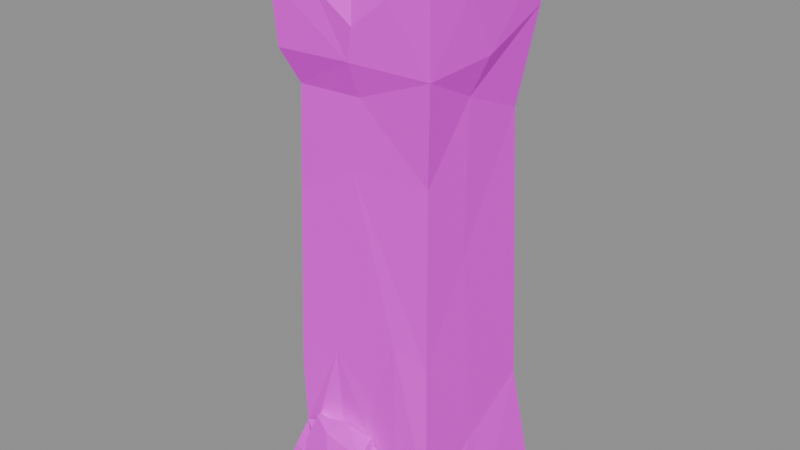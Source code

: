 # Source: wall.castle.end_ruined.blend  (saved by Blender 5.2.45; exported with 4.5.12 LTS)
import bpy
from mathutils import Matrix  # noqa: F401  (used for matrix-valued properties, if any)

bpy.ops.wm.read_factory_settings(use_empty=True)
scene = bpy.context.scene
scene.name = 'Scene'

# ---- images (referenced by path relative to the original .blend; pixels are not part of the script)
import os
ASSET_DIR = os.environ.get("B2B_ASSET_DIR", "")  # directory of the original .blend (textures are referenced by path, not embedded)
HERE = os.path.dirname(os.path.abspath(__file__))  # packed textures are extracted next to this script under _unpacked/

def load_image(name, relpath, width, height, colorspace="sRGB"):
    """Load a texture the original file referenced (path relative to the .blend, or extracted next to this script)."""
    p = next((c for c in (os.path.join(HERE, relpath), os.path.join(ASSET_DIR, relpath)) if relpath and os.path.exists(c)), "")
    if p:
        img = bpy.data.images.load(p, check_existing=True)
        img.name = name
    else:  # same state as the original file: an image datablock whose file is absent (Cycles renders it pink)
        img = bpy.data.images.new(name, width, height)
        img.source = "FILE"
        img.filepath = "//" + (relpath or name)
    img.colorspace_settings.name = colorspace
    return img
img_palette_png = load_image('palette.png', 'palette.png', 1024, 1024, 'sRGB')

# ---- materials (node trees are filled in below, after node groups)
mat_palette = bpy.data.materials.new('palette')

# ---- material node trees
mat_palette.use_nodes = True; mat_palette.node_tree.nodes.clear()
_N = mat_palette.node_tree.nodes; _L = mat_palette.node_tree.links
n0 = _N.new('ShaderNodeBsdfPrincipled'); n0.name = 'Principled BSDF'; n0.location = (-200, 100)
n0.inputs[2].default_value = 0.9
n0.inputs[10].default_value = 0.005
n1 = _N.new('ShaderNodeOutputMaterial'); n1.name = 'Material Output'; n1.location = (200, 100)
n2 = _N.new('ShaderNodeTexImage'); n2.name = 'Image Texture'; n2.location = (0, 0)
n2.image = img_palette_png
n2.interpolation = 'Closest'
_L.new(n0.outputs[0], n1.inputs[0])
_L.new(n2.outputs[0], n0.inputs[0])
n1.is_active_output = True

# ---- meshes
me_end_ruined = bpy.data.meshes.new('end_ruined')
me_end_ruined.from_pydata([(-0.2985, -0.2301, 7.272e-05), (-0.2945, 0.02811, 0.004958), (-0.2273, -0.2285, 3.576e-06), (-0.2537, -0.215, 0.1107), (-0.2582, -0.08324, 0.2306), (0.06472, 0.1403, 6.08e-06), (-0.2639, 0.1474, 0.1581), (-0.3, 0.2992, 0.000409), (-0.2693, 0.2722, 0.1385), (-0.04359, 0.2667, 0.1599), (-0.2712, -0.06207, 1.445), (-0.2682, -0.07705, 1.615), (-0.2753, -0.14, 1.774), (-0.2644, -0.06765, 1.721), (-0.1827, -0.1082, 1.728), (-0.2712, 0.04274, 1.602), (-0.201, 0.02143, 1.645), (-0.2533, 0.1373, 1.393), (-0.2793, 0.1177, 1.669), (-0.2486, 0.1079, 1.741), (-0.2785, 0.1801, 1.785), (-0.2827, 0.2666, 1.791), (-0.1851, 0.1851, 1.779), (-0.2456, 0.2403, 1.3), (-0.2011, 0.2673, 1.519), (-0.2077, 0.2691, 1.797), (0.02072, 0.3, 0.002392), (-0.2273, -0.1847, 0.1998), (-0.006569, -0.2033, 1.446), (-0.264, -0.1966, 1.432), (-0.2732, -0.2069, 1.627), (-0.1211, -0.2037, 1.629), (-0.2347, -0.2039, 1.768), (-0.1981, 0.1183, 1.633), (-0.2408, -0.18, 0.4166), (-0.1003, -0.1771, 0.5047), (-0.2394, 0.05814, 0.6673), (-0.2314, -0.1642, 0.9976), (-0.1837, 0.118, 1.754), (-0.2395, 0.2386, 0.6595), (-0.0383, 0.2351, 0.8535), (-0.03581, -0.1618, 1.121), (-0.001259, -0.1661, 1.341), (-0.2307, -0.1495, 1.324), (-0.008137, 0.2354, 1.345), (-0.09938, 0.2523, 1.659), (-0.1501, -0.2194, 0.002171), (-0.1806, -0.0677, 1.636), (-0.1704, -0.174, 0.2166), (-0.1612, -0.1925, 0.262), (-0.1761, -0.1188, 1.561), (-0.07893, -0.1199, 1.619), (-0.1149, -0.01635, 1.56), (-0.1199, -0.132, 1.727), (-0.1773, 0.01752, 1.582), (0.06252, 0.02909, 1.559), (-0.1773, 0.1761, 1.616), (-0.03193, 0.1878, 1.64), (-0.1511, -0.2989, 0.02562), (-0.04728, -0.3, 2.885e-05), (-0.1594, -0.2658, 0.1962), (-0.1656, -0.2293, 0.05938), (-0.1673, -0.2144, 0.1672), (-0.1377, -0.2341, 0.2897), (-0.1648, -0.1877, 0.1036), (-0.117, -0.2079, 0.1316), (-0.04016, -0.1807, 0.1009), (-0.1284, -0.1972, 1.74), (-0.07904, -0.1759, 0.2355), (-0.1027, 0.1845, 1.741), (-0.03912, -0.2951, 0.1299), (-0.07129, -0.2631, 0.2684), (-0.06633, -0.2282, 4.822e-05), (-0.04027, -0.2189, 0.132), (-0.01085, -0.1781, 1.624), (-0.09506, 0.2474, 1.769), (0.008797, 0.257, 1.63), (-0.009367, -0.1976, 0.0001495), (0.04101, -0.1686, 0.2078), (-0.01996, -0.2218, 0.3056), (0.01726, -0.2123, 1.546), (0.07565, -0.117, 1.558), (0.05931, -0.2563, 0.2323), (0.1229, -0.1758, 0.6194), (0.09178, 0.2714, 1.489), (0.04388, -0.2254, 0.001111), (0.03858, -0.1832, 0.2558), (0.04771, -0.2028, 0.1567), (0.04486, -0.1988, 0.04241), (0.03905, -0.1783, 0.3925), (0.08935, -0.1611, 1.648), (0.1106, -0.1168, 1.65), (0.05033, -0.2979, 0.02167), (0.132, -0.2079, 1.639), (0.0905, 0.1874, 1.641), (0.1734, -0.2208, 0.0294), (0.1486, -0.1963, 0.1867), (0.06794, 0.2379, 1.679), (0.06957, 0.2059, 1.768), (0.1402, 0.1968, 1.772), (0.07161, 0.2733, 1.748), (0.1725, 0.2749, 1.667), (0.2308, -0.07843, 0.0), (0.1688, 0.2687, 1.791), (0.1338, -0.2072, 1.757), (0.108, -0.1386, 1.747), (0.1775, -0.1016, 1.768), (0.2396, -0.1711, 0.5823), (0.174, -0.1154, 1.603), (0.1747, -0.06533, 1.639), (0.1729, 0.06283, 1.569), (0.1991, -0.04133, 1.74), (0.1866, 0.07636, 1.638), (0.2236, -0.03537, 1.642), (0.2244, 0.1049, 1.644), (0.1828, 0.123, 1.775), (0.2461, 0.1802, 1.792), (0.1708, 0.1894, 1.612), (0.2976, 0.0588, 0.001066), (0.2275, -0.1602, 1.137), (0.2247, 0.2321, 1.252), (0.2528, 0.2573, 0.3655), (0.2579, 0.03456, 0.2519), (0.2543, -0.189, 1.445), (0.2346, -0.003864, 0.8826), (0.231, 0.00882, 1.349), (0.27, -0.05062, 1.653), (0.264, 0.2715, 1.545), (0.2597, -0.205, 1.795), (0.2685, -0.2009, 0.1443), (0.2684, 0.04217, 1.461), (0.2723, -0.08771, 1.784), (0.2723, 0.1063, 1.625), (0.2706, 0.195, 1.62), (0.2724, 0.1046, 1.741), (0.2696, 0.2761, 1.8), (0.3, -0.2254, 2.104e-05), (0.2995, 0.2974, 0.0004605)], [], [(0, 3, 4), (0, 2, 3), (0, 1, 2), (0, 4, 1), (1, 5, 2), (1, 7, 5), (1, 6, 7), (6, 8, 7), (5, 7, 26), (7, 8, 9), (7, 9, 26), (11, 12, 13), (12, 14, 13), (11, 16, 15), (15, 10, 11), (10, 15, 18), (1, 4, 6), (18, 19, 20), (10, 18, 17), (18, 20, 21), (17, 18, 23), (18, 21, 23), (23, 21, 24), (21, 25, 24), (20, 25, 21), (20, 22, 25), (29, 30, 11), (29, 28, 30), (30, 28, 31), (29, 11, 10), (30, 31, 32), (30, 32, 12), (30, 12, 11), (12, 32, 14), (15, 33, 18), (18, 33, 19), (15, 16, 33), (19, 22, 20), (3, 27, 4), (27, 34, 4), (34, 35, 37), (37, 36, 34), (4, 34, 36), (6, 4, 36), (19, 38, 22), (6, 36, 8), (8, 36, 39), (8, 39, 9), (39, 40, 9), (34, 27, 35), (37, 35, 41), (37, 41, 42), (36, 37, 43), (37, 42, 43), (29, 10, 43), (43, 28, 29), (28, 43, 42), (36, 43, 17), (43, 10, 17), (36, 23, 39), (39, 23, 40), (23, 44, 40), (36, 17, 23), (44, 23, 24), (24, 25, 45), (2, 5, 46), (11, 13, 47), (27, 49, 35), (50, 14, 51), (51, 52, 50), (50, 47, 14), (14, 53, 51), (50, 54, 47), (50, 52, 54), (47, 13, 14), (11, 47, 16), (47, 54, 16), (54, 52, 55), (54, 33, 16), (54, 56, 33), (54, 55, 56), (33, 38, 19), (55, 57, 56), (33, 56, 38), (56, 22, 38), (56, 57, 22), (61, 58, 62), (58, 60, 62), (59, 58, 46), (58, 61, 46), (2, 46, 3), (3, 46, 61), (46, 61, 64), (62, 60, 49), (60, 63, 49), (61, 65, 62), (64, 66, 46), (3, 61, 27), (27, 61, 62), (61, 62, 64), (62, 49, 48), (27, 48, 49), (48, 49, 68), (64, 62, 48), (27, 62, 48), (62, 65, 48), (65, 68, 48), (64, 48, 66), (66, 48, 68), (22, 57, 69), (58, 70, 60), (60, 71, 63), (61, 46, 65), (58, 59, 70), (60, 70, 71), (59, 46, 72), (72, 65, 46), (31, 67, 32), (31, 53, 67), (67, 14, 32), (72, 73, 65), (14, 67, 53), (31, 74, 51), (31, 51, 53), (72, 77, 46), (46, 66, 77), (46, 5, 77), (65, 73, 68), (63, 68, 49), (49, 68, 35), (69, 57, 45), (45, 75, 69), (69, 75, 22), (57, 76, 45), (45, 25, 75), (22, 75, 25), (63, 71, 79), (63, 79, 68), (68, 78, 66), (51, 81, 52), (28, 80, 31), (81, 55, 52), (24, 45, 84), (45, 76, 84), (31, 80, 74), (72, 85, 77), (79, 82, 86), (79, 86, 68), (73, 78, 68), (83, 41, 35), (59, 72, 85), (44, 24, 84), (73, 72, 85), (73, 85, 87), (77, 88, 85), (66, 88, 77), (73, 87, 78), (68, 86, 78), (78, 86, 89), (68, 86, 35), (35, 86, 89), (51, 74, 91), (59, 92, 70), (92, 82, 70), (71, 70, 82), (85, 88, 87), (89, 86, 83), (89, 83, 35), (51, 91, 81), (59, 85, 92), (79, 71, 82), (82, 92, 87), (87, 85, 95), (85, 87, 92), (87, 95, 96), (80, 28, 93), (85, 77, 5), (87, 96, 78), (87, 78, 86), (86, 96, 83), (87, 86, 82), (96, 86, 78), (88, 78, 87), (66, 78, 88), (57, 94, 76), (94, 97, 76), (94, 98, 97), (98, 94, 99), (97, 100, 76), (76, 100, 84), (100, 101, 84), (97, 98, 100), (80, 93, 74), (102, 85, 5), (98, 99, 103), (98, 103, 100), (95, 85, 102), (93, 104, 105), (74, 93, 90), (105, 104, 106), (90, 93, 105), (101, 100, 103), (90, 105, 91), (90, 91, 74), (83, 107, 41), (81, 110, 55), (81, 108, 110), (108, 109, 110), (81, 91, 108), (105, 106, 91), (109, 108, 106), (91, 106, 108), (109, 106, 111), (112, 114, 115), (115, 116, 99), (110, 117, 55), (55, 117, 57), (57, 117, 94), (110, 112, 117), (94, 117, 99), (112, 115, 99), (112, 99, 117), (109, 111, 113), (110, 109, 112), (109, 113, 112), (102, 5, 118), (41, 119, 42), (42, 119, 123), (119, 125, 123), (119, 124, 125), (113, 126, 112), (40, 120, 121), (40, 44, 120), (124, 120, 125), (44, 84, 120), (84, 127, 120), (99, 116, 103), (93, 128, 104), (128, 106, 104), (41, 107, 119), (107, 124, 119), (123, 125, 130), (124, 121, 120), (125, 120, 127), (122, 121, 124), (96, 129, 83), (83, 129, 107), (129, 122, 107), (107, 122, 124), (42, 123, 28), (9, 40, 121), (95, 129, 96), (28, 123, 93), (123, 130, 126), (93, 123, 128), (123, 126, 128), (106, 128, 131), (126, 131, 128), (113, 111, 126), (126, 111, 131), (106, 131, 111), (126, 133, 132), (112, 132, 114), (112, 126, 132), (114, 134, 115), (114, 132, 134), (134, 132, 133), (115, 134, 116), (133, 116, 134), (130, 133, 126), (125, 127, 130), (130, 127, 133), (101, 127, 84), (101, 135, 127), (101, 103, 135), (116, 135, 103), (133, 135, 116), (127, 135, 133), (95, 102, 136), (95, 136, 129), (129, 136, 122), (136, 102, 118), (136, 118, 122), (5, 26, 137), (5, 137, 118), (118, 121, 122), (118, 137, 121), (26, 9, 137), (137, 9, 121)])
_uv = me_end_ruined.uv_layers.new(name='UVMap')
_uv.uv.foreach_set('vector', [0.6875, 0.8333, 0.6875, 0.8333, 0.6875, 0.8333, 0.6875, 0.8333, 0.6875, 0.8333, 0.6875, 0.8333, 0.6875, 0.8333, 0.6875, 0.8333, 0.6875, 0.8333, 0.6875, 0.8333, 0.6875, 0.8333, 0.6875, 0.8333, 0.6875, 0.8333, 0.6875, 0.8333, 0.6875, 0.8333, 0.4375, 0.8333, 0.4375, 0.8333, 0.4375, 0.8333, 0.4375, 0.8333, 0.4375, 0.8333, 0.4375, 0.8333, 0.4375, 0.8333, 0.4375, 0.8333, 0.4375, 0.8333, 0.4375, 0.8333, 0.4375, 0.8333, 0.4375, 0.8333, 0.4375, 0.8333, 0.4375, 0.8333, 0.4375, 0.8333, 0.4375, 0.8333, 0.4375, 0.8333, 0.4375, 0.8333, 0.3125, 0.8333, 0.3125, 0.8333, 0.3125, 0.8333, 0.1875, 0.8333, 0.1875, 0.8333, 0.1875, 0.8333, 0.1875, 0.8333, 0.1875, 0.8333, 0.1875, 0.8333, 0.6875, 0.8333, 0.6875, 0.8333, 0.6875, 0.8333, 0.6875, 0.8333, 0.6875, 0.8333, 0.6875, 0.8333, 0.4375, 0.8333, 0.4375, 0.8333, 0.4375, 0.8333, 0.6875, 0.8333, 0.6875, 0.8333, 0.6875, 0.8333, 0.6875, 0.8333, 0.6875, 0.8333, 0.6875, 0.8333, 0.6875, 0.8333, 0.6875, 0.8333, 0.6875, 0.8333, 0.6875, 0.8333, 0.6875, 0.8333, 0.6875, 0.8333, 0.6875, 0.8333, 0.6875, 0.8333, 0.6875, 0.8333, 0.6875, 0.8333, 0.6875, 0.8333, 0.6875, 0.8333, 0.6875, 0.8333, 0.6875, 0.8333, 0.6875, 0.8333, 0.1875, 0.8333, 0.1875, 0.8333, 0.1875, 0.8333, 0.1875, 0.8333, 0.1875, 0.8333, 0.1875, 0.8333, 0.6875, 0.8333, 0.6875, 0.8333, 0.6875, 0.8333, 0.6875, 0.8333, 0.6875, 0.8333, 0.6875, 0.8333, 0.6875, 0.8333, 0.6875, 0.8333, 0.6875, 0.8333, 0.6875, 0.8333, 0.6875, 0.8333, 0.6875, 0.8333, 0.3125, 0.8333, 0.3125, 0.8333, 0.3125, 0.8333, 0.3125, 0.8333, 0.3125, 0.8333, 0.3125, 0.8333, 0.3125, 0.8333, 0.3125, 0.8333, 0.3125, 0.8333, 0.1875, 0.8333, 0.1875, 0.8333, 0.1875, 0.8333, 0.6875, 0.8333, 0.6875, 0.8333, 0.6875, 0.8333, 0.6875, 0.8333, 0.6875, 0.8333, 0.6875, 0.8333, 0.1875, 0.8333, 0.1875, 0.8333, 0.1875, 0.8333, 0.1875, 0.8333, 0.1875, 0.8333, 0.1875, 0.8333, 0.6875, 0.8333, 0.6875, 0.8333, 0.6875, 0.8333, 0.6875, 0.8333, 0.6875, 0.8333, 0.6875, 0.8333, 0.6875, 0.8333, 0.6875, 0.8333, 0.6875, 0.8333, 0.6875, 0.8333, 0.6875, 0.8333, 0.6875, 0.8333, 0.6875, 0.8333, 0.6875, 0.8333, 0.6875, 0.8333, 0.4375, 0.8333, 0.4375, 0.8333, 0.4375, 0.8333, 0.1875, 0.8333, 0.1875, 0.8333, 0.1875, 0.8333, 0.4375, 0.8333, 0.4375, 0.8333, 0.4375, 0.8333, 0.5625, 0.8333, 0.5625, 0.8333, 0.5625, 0.8333, 0.4375, 0.8333, 0.4375, 0.8333, 0.4375, 0.8333, 0.5625, 0.8333, 0.5625, 0.8333, 0.5625, 0.8333, 0.6875, 0.8333, 0.6875, 0.8333, 0.6875, 0.8333, 0.3125, 0.8333, 0.3125, 0.8333, 0.3125, 0.8333, 0.3125, 0.8333, 0.3125, 0.8333, 0.3125, 0.8333, 0.3125, 0.8333, 0.3125, 0.8333, 0.3125, 0.8333, 0.6875, 0.8333, 0.6875, 0.8333, 0.6875, 0.8333, 0.6875, 0.8333, 0.6875, 0.8333, 0.6875, 0.8333, 0.6875, 0.8333, 0.6875, 0.8333, 0.6875, 0.8333, 0.6875, 0.8333, 0.6875, 0.8333, 0.6875, 0.8333, 0.6875, 0.8333, 0.6875, 0.8333, 0.6875, 0.8333, 0.6875, 0.8333, 0.6875, 0.8333, 0.6875, 0.8333, 0.6875, 0.8333, 0.6875, 0.8333, 0.6875, 0.8333, 0.6875, 0.8333, 0.6875, 0.8333, 0.6875, 0.8333, 0.6875, 0.8333, 0.6875, 0.8333, 0.6875, 0.8333, 0.6875, 0.8333, 0.6875, 0.8333, 0.6875, 0.8333, 0.6875, 0.8333, 0.6875, 0.8333, 0.6875, 0.8333, 0.6875, 0.8333, 0.6875, 0.8333, 0.6875, 0.8333, 0.6875, 0.8333, 0.6875, 0.8333, 0.6875, 0.8333, 0.3125, 0.8333, 0.3125, 0.8333, 0.3125, 0.8333, 0.6875, 0.8333, 0.6875, 0.8333, 0.6875, 0.8333, 0.3125, 0.8333, 0.3125, 0.8333, 0.3125, 0.8333, 0.1875, 0.8333, 0.1875, 0.8333, 0.1875, 0.8333, 0.3125, 0.8333, 0.3125, 0.8333, 0.3125, 0.8333, 0.3125, 0.8333, 0.3125, 0.8333, 0.3125, 0.8333, 0.6875, 0.8333, 0.6875, 0.8333, 0.6875, 0.8333, 0.1875, 0.8333, 0.1875, 0.8333, 0.1875, 0.8333, 0.3125, 0.8333, 0.3125, 0.8333, 0.3125, 0.8333, 0.1875, 0.8333, 0.1875, 0.8333, 0.1875, 0.8333, 0.3125, 0.8333, 0.3125, 0.8333, 0.3125, 0.8333, 0.3125, 0.8333, 0.3125, 0.8333, 0.3125, 0.8333, 0.6875, 0.8333, 0.6875, 0.8333, 0.6875, 0.8333, 0.6875, 0.8333, 0.6875, 0.8333, 0.6875, 0.8333, 0.3125, 0.8333, 0.3125, 0.8333, 0.3125, 0.8333, 0.6875, 0.8333, 0.6875, 0.8333, 0.6875, 0.8333, 0.1875, 0.8333, 0.1875, 0.8333, 0.1875, 0.8333, 0.6875, 0.8333, 0.6875, 0.8333, 0.6875, 0.8333, 0.6875, 0.8333, 0.6875, 0.8333, 0.6875, 0.8333, 0.6875, 0.8333, 0.6875, 0.8333, 0.6875, 0.8333, 0.6875, 0.8333, 0.6875, 0.8333, 0.6875, 0.8333, 0.6875, 0.8333, 0.6875, 0.8333, 0.6875, 0.8333, 0.6875, 0.8333, 0.6875, 0.8333, 0.6875, 0.8333, 0.6875, 0.8333, 0.6875, 0.8333, 0.6875, 0.8333, 0.6875, 0.8333, 0.6875, 0.8333, 0.6875, 0.8333, 0.6875, 0.8333, 0.6875, 0.8333, 0.6875, 0.8333, 0.6875, 0.8333, 0.6875, 0.8333, 0.6875, 0.8333, 0.6875, 0.8333, 0.6875, 0.8333, 0.6875, 0.8333, 0.6875, 0.8333, 0.6875, 0.8333, 0.6875, 0.8333, 0.6875, 0.8333, 0.6875, 0.8333, 0.6875, 0.8333, 0.6875, 0.8333, 0.6875, 0.8333, 0.6875, 0.8333, 0.6875, 0.8333, 0.6875, 0.8333, 0.6875, 0.8333, 0.6875, 0.8333, 0.6875, 0.8333, 0.6875, 0.8333, 0.6875, 0.8333, 0.6875, 0.8333, 0.6875, 0.8333, 0.6875, 0.8333, 0.6875, 0.8333, 0.6875, 0.8333, 0.6875, 0.8333, 0.6875, 0.8333, 0.6875, 0.8333, 0.6875, 0.8333, 0.6875, 0.8333, 0.6875, 0.8333, 0.6875, 0.8333, 0.6875, 0.8333, 0.6875, 0.8333, 0.6875, 0.8333, 0.6875, 0.8333, 0.6875, 0.8333, 0.6875, 0.8333, 0.6875, 0.8333, 0.6875, 0.8333, 0.6875, 0.8333, 0.6875, 0.8333, 0.6875, 0.8333, 0.6875, 0.8333, 0.6875, 0.8333, 0.6875, 0.8333, 0.6875, 0.8333, 0.6875, 0.8333, 0.6875, 0.8333, 0.6875, 0.8333, 0.6875, 0.8333, 0.6875, 0.8333, 0.6875, 0.8333, 0.6875, 0.8333, 0.6875, 0.8333, 0.6875, 0.8333, 0.6875, 0.8333, 0.6875, 0.8333, 0.6875, 0.8333, 0.6875, 0.8333, 0.6875, 0.8333, 0.6875, 0.8333, 0.6875, 0.8333, 0.6875, 0.8333, 0.6875, 0.8333, 0.6875, 0.8333, 0.6875, 0.8333, 0.6875, 0.8333, 0.6875, 0.8333, 0.6875, 0.8333, 0.6875, 0.8333, 0.6875, 0.8333, 0.6875, 0.8333, 0.3125, 0.8333, 0.3125, 0.8333, 0.3125, 0.8333, 0.3125, 0.8333, 0.3125, 0.8333, 0.3125, 0.8333, 0.1875, 0.8333, 0.1875, 0.8333, 0.1875, 0.8333, 0.6875, 0.8333, 0.6875, 0.8333, 0.6875, 0.8333, 0.1875, 0.8333, 0.1875, 0.8333, 0.1875, 0.8333, 0.1875, 0.8333, 0.1875, 0.8333, 0.1875, 0.8333, 0.3125, 0.8333, 0.3125, 0.8333, 0.3125, 0.8333, 0.6875, 0.8333, 0.6875, 0.8333, 0.6875, 0.8333, 0.6875, 0.8333, 0.6875, 0.8333, 0.6875, 0.8333, 0.6875, 0.8333, 0.6875, 0.8333, 0.6875, 0.8333, 0.6875, 0.8333, 0.6875, 0.8333, 0.6875, 0.8333, 0.6875, 0.8333, 0.6875, 0.8333, 0.6875, 0.8333, 0.6875, 0.8333, 0.6875, 0.8333, 0.6875, 0.8333, 0.6875, 0.8333, 0.6875, 0.8333, 0.6875, 0.8333, 0.6875, 0.8333, 0.6875, 0.8333, 0.6875, 0.8333, 0.1875, 0.8333, 0.1875, 0.8333, 0.1875, 0.8333, 0.1875, 0.8333, 0.1875, 0.8333, 0.1875, 0.8333, 0.6875, 0.8333, 0.6875, 0.8333, 0.6875, 0.8333, 0.1875, 0.8333, 0.1875, 0.8333, 0.1875, 0.8333, 0.6875, 0.8333, 0.6875, 0.8333, 0.6875, 0.8333, 0.6875, 0.8333, 0.6875, 0.8333, 0.6875, 0.8333, 0.6875, 0.8333, 0.6875, 0.8333, 0.6875, 0.8333, 0.6875, 0.8333, 0.6875, 0.8333, 0.6875, 0.8333, 0.6875, 0.8333, 0.6875, 0.8333, 0.6875, 0.8333, 0.3125, 0.8333, 0.3125, 0.8333, 0.3125, 0.8333, 0.6875, 0.8333, 0.6875, 0.8333, 0.6875, 0.8333, 0.4375, 0.8333, 0.4375, 0.8333, 0.4375, 0.8333, 0.6875, 0.8333, 0.6875, 0.8333, 0.6875, 0.8333, 0.6875, 0.8333, 0.6875, 0.8333, 0.6875, 0.8333, 0.5625, 0.8333, 0.5625, 0.8333, 0.5625, 0.8333, 0.6875, 0.8333, 0.6875, 0.8333, 0.6875, 0.8333, 0.6875, 0.8333, 0.6875, 0.8333, 0.6875, 0.8333, 0.6875, 0.8333, 0.6875, 0.8333, 0.6875, 0.8333, 0.6875, 0.8333, 0.6875, 0.8333, 0.6875, 0.8333, 0.6875, 0.8333, 0.6875, 0.8333, 0.6875, 0.8333, 0.6875, 0.8333, 0.6875, 0.8333, 0.6875, 0.8333, 0.5625, 0.8333, 0.5625, 0.8333, 0.5625, 0.8333, 0.5625, 0.8333, 0.5625, 0.8333, 0.5625, 0.8333, 0.6875, 0.8333, 0.6875, 0.8333, 0.6875, 0.8333, 0.5625, 0.8333, 0.5625, 0.8333, 0.5625, 0.8333, 0.5625, 0.8333, 0.5625, 0.8333, 0.5625, 0.8333, 0.5625, 0.8333, 0.5625, 0.8333, 0.5625, 0.8333, 0.6875, 0.8333, 0.6875, 0.8333, 0.6875, 0.8333, 0.6875, 0.8333, 0.6875, 0.8333, 0.6875, 0.8333, 0.1875, 0.8333, 0.1875, 0.8333, 0.1875, 0.8333, 0.6875, 0.8333, 0.6875, 0.8333, 0.6875, 0.8333, 0.5625, 0.8333, 0.5625, 0.8333, 0.5625, 0.8333, 0.6875, 0.8333, 0.6875, 0.8333, 0.6875, 0.8333, 0.5625, 0.8333, 0.5625, 0.8333, 0.5625, 0.8333, 0.6875, 0.8333, 0.6875, 0.8333, 0.6875, 0.8333, 0.6875, 0.8333, 0.6875, 0.8333, 0.6875, 0.8333, 0.6875, 0.8333, 0.6875, 0.8333, 0.6875, 0.8333, 0.5625, 0.8333, 0.5625, 0.8333, 0.5625, 0.8333, 0.6875, 0.8333, 0.6875, 0.8333, 0.6875, 0.8333, 0.5625, 0.8333, 0.5625, 0.8333, 0.5625, 0.8333, 0.5625, 0.8333, 0.5625, 0.8333, 0.5625, 0.8333, 0.5625, 0.8333, 0.5625, 0.8333, 0.5625, 0.8333, 0.5625, 0.8333, 0.5625, 0.8333, 0.5625, 0.8333, 0.4375, 0.8333, 0.4375, 0.8333, 0.4375, 0.8333, 0.5625, 0.8333, 0.5625, 0.8333, 0.5625, 0.8333, 0.5625, 0.8333, 0.5625, 0.8333, 0.5625, 0.8333, 0.5625, 0.8333, 0.5625, 0.8333, 0.5625, 0.8333, 0.5625, 0.8333, 0.5625, 0.8333, 0.5625, 0.8333, 0.5625, 0.8333, 0.5625, 0.8333, 0.5625, 0.8333, 0.5625, 0.8333, 0.5625, 0.8333, 0.5625, 0.8333, 0.5625, 0.8333, 0.5625, 0.8333, 0.5625, 0.8333, 0.5625, 0.8333, 0.5625, 0.8333, 0.5625, 0.8333, 0.3125, 0.8333, 0.3125, 0.8333, 0.3125, 0.8333, 0.6875, 0.8333, 0.6875, 0.8333, 0.6875, 0.8333, 0.6875, 0.8333, 0.6875, 0.8333, 0.6875, 0.8333, 0.6875, 0.8333, 0.6875, 0.8333, 0.6875, 0.8333, 0.6875, 0.8333, 0.6875, 0.8333, 0.6875, 0.8333, 0.6875, 0.8333, 0.6875, 0.8333, 0.6875, 0.8333, 0.6875, 0.8333, 0.6875, 0.8333, 0.6875, 0.8333, 0.6875, 0.8333, 0.6875, 0.8333, 0.6875, 0.8333, 0.6875, 0.8333, 0.6875, 0.8333, 0.6875, 0.8333, 0.5625, 0.8333, 0.5625, 0.8333, 0.5625, 0.8333, 0.3125, 0.8333, 0.3125, 0.8333, 0.3125, 0.8333, 0.3125, 0.8333, 0.3125, 0.8333, 0.3125, 0.8333, 0.5625, 0.8333, 0.5625, 0.8333, 0.5625, 0.8333, 0.6875, 0.8333, 0.6875, 0.8333, 0.6875, 0.8333, 0.1875, 0.8333, 0.1875, 0.8333, 0.1875, 0.8333, 0.1875, 0.8333, 0.1875, 0.8333, 0.1875, 0.8333, 0.6875, 0.8333, 0.6875, 0.8333, 0.6875, 0.8333, 0.6875, 0.8333, 0.6875, 0.8333, 0.6875, 0.8333, 0.6875, 0.8333, 0.6875, 0.8333, 0.6875, 0.8333, 0.1875, 0.8333, 0.1875, 0.8333, 0.1875, 0.8333, 0.6875, 0.8333, 0.6875, 0.8333, 0.6875, 0.8333, 0.3125, 0.8333, 0.3125, 0.8333, 0.3125, 0.8333, 0.3125, 0.8333, 0.3125, 0.8333, 0.3125, 0.8333, 0.6875, 0.8333, 0.6875, 0.8333, 0.6875, 0.8333, 0.6875, 0.8333, 0.6875, 0.8333, 0.6875, 0.8333, 0.6875, 0.8333, 0.6875, 0.8333, 0.6875, 0.8333, 0.6875, 0.8333, 0.6875, 0.8333, 0.6875, 0.8333, 0.6875, 0.8333, 0.6875, 0.8333, 0.6875, 0.8333, 0.6875, 0.8333, 0.6875, 0.8333, 0.6875, 0.8333, 0.6875, 0.8333, 0.6875, 0.8333, 0.6875, 0.8333, 0.3125, 0.8333, 0.3125, 0.8333, 0.3125, 0.8333, 0.1875, 0.8333, 0.1875, 0.8333, 0.1875, 0.8333, 0.3125, 0.8333, 0.3125, 0.8333, 0.3125, 0.8333, 0.6875, 0.8333, 0.6875, 0.8333, 0.6875, 0.8333, 0.6875, 0.8333, 0.6875, 0.8333, 0.6875, 0.8333, 0.6875, 0.8333, 0.6875, 0.8333, 0.6875, 0.8333, 0.6875, 0.8333, 0.6875, 0.8333, 0.6875, 0.8333, 0.6875, 0.8333, 0.6875, 0.8333, 0.6875, 0.8333, 0.6875, 0.8333, 0.6875, 0.8333, 0.6875, 0.8333, 0.6875, 0.8333, 0.6875, 0.8333, 0.6875, 0.8333, 0.1875, 0.8333, 0.1875, 0.8333, 0.1875, 0.8333, 0.5625, 0.8333, 0.5625, 0.8333, 0.5625, 0.8333, 0.6875, 0.8333, 0.6875, 0.8333, 0.6875, 0.8333, 0.4375, 0.8333, 0.4375, 0.8333, 0.4375, 0.8333, 0.4375, 0.8333, 0.4375, 0.8333, 0.4375, 0.8333, 0.6875, 0.8333, 0.6875, 0.8333, 0.6875, 0.8333, 0.1875, 0.8333, 0.1875, 0.8333, 0.1875, 0.8333, 0.5625, 0.8333, 0.5625, 0.8333, 0.5625, 0.8333, 0.5625, 0.8333, 0.5625, 0.8333, 0.5625, 0.8333, 0.5625, 0.8333, 0.5625, 0.8333, 0.5625, 0.8333, 0.4375, 0.8333, 0.4375, 0.8333, 0.4375, 0.8333, 0.4375, 0.8333, 0.4375, 0.8333, 0.4375, 0.8333, 0.3125, 0.8333, 0.3125, 0.8333, 0.3125, 0.8333, 0.6875, 0.8333, 0.6875, 0.8333, 0.6875, 0.8333, 0.1875, 0.8333, 0.1875, 0.8333, 0.1875, 0.8333, 0.6875, 0.8333, 0.6875, 0.8333, 0.6875, 0.8333, 0.6875, 0.8333, 0.6875, 0.8333, 0.6875, 0.8333, 0.4375, 0.8333, 0.4375, 0.8333, 0.4375, 0.8333, 0.5625, 0.8333, 0.5625, 0.8333, 0.5625, 0.8333, 0.4375, 0.8333, 0.4375, 0.8333, 0.4375, 0.8333, 0.5625, 0.8333, 0.5625, 0.8333, 0.5625, 0.8333, 0.5625, 0.8333, 0.5625, 0.8333, 0.5625, 0.8333, 0.6875, 0.8333, 0.6875, 0.8333, 0.6875, 0.8333, 0.5625, 0.8333, 0.5625, 0.8333, 0.5625, 0.8333, 0.6875, 0.8333, 0.6875, 0.8333, 0.6875, 0.8333, 0.4375, 0.8333, 0.4375, 0.8333, 0.4375, 0.8333, 0.5625, 0.8333, 0.5625, 0.8333, 0.5625, 0.8333, 0.5625, 0.8333, 0.5625, 0.8333, 0.5625, 0.8333, 0.4375, 0.8333, 0.4375, 0.8333, 0.4375, 0.8333, 0.4375, 0.8333, 0.4375, 0.8333, 0.4375, 0.8333, 0.6875, 0.8333, 0.6875, 0.8333, 0.6875, 0.8333, 0.6875, 0.8333, 0.6875, 0.8333, 0.6875, 0.8333, 0.1875, 0.8333, 0.1875, 0.8333, 0.1875, 0.8333, 0.6875, 0.8333, 0.6875, 0.8333, 0.6875, 0.8333, 0.6875, 0.8333, 0.6875, 0.8333, 0.6875, 0.8333, 0.6875, 0.8333, 0.6875, 0.8333, 0.6875, 0.8333, 0.1875, 0.8333, 0.1875, 0.8333, 0.1875, 0.8333, 0.6875, 0.8333, 0.6875, 0.8333, 0.6875, 0.8333, 0.6875, 0.8333, 0.6875, 0.8333, 0.6875, 0.8333, 0.3125, 0.8333, 0.3125, 0.8333, 0.3125, 0.8333, 0.6875, 0.8333, 0.6875, 0.8333, 0.6875, 0.8333, 0.6875, 0.8333, 0.6875, 0.8333, 0.6875, 0.8333, 0.6875, 0.8333, 0.6875, 0.8333, 0.6875, 0.8333, 0.3125, 0.8333, 0.3125, 0.8333, 0.3125, 0.8333, 0.6875, 0.8333, 0.6875, 0.8333, 0.6875, 0.8333, 0.4375, 0.8333, 0.4375, 0.8333, 0.4375, 0.8333, 0.4375, 0.8333, 0.4375, 0.8333, 0.4375, 0.8333, 0.4375, 0.8333, 0.4375, 0.8333, 0.4375, 0.8333, 0.4375, 0.8333, 0.4375, 0.8333, 0.4375, 0.8333, 0.6875, 0.8333, 0.6875, 0.8333, 0.6875, 0.8333, 0.6875, 0.8333, 0.6875, 0.8333, 0.6875, 0.8333, 0.3125, 0.8333, 0.3125, 0.8333, 0.3125, 0.8333, 0.6875, 0.8333, 0.6875, 0.8333, 0.6875, 0.8333, 0.6875, 0.8333, 0.6875, 0.8333, 0.6875, 0.8333, 0.5625, 0.8333, 0.5625, 0.8333, 0.5625, 0.8333, 0.5625, 0.8333, 0.5625, 0.8333, 0.5625, 0.8333, 0.5625, 0.8333, 0.5625, 0.8333, 0.5625, 0.8333, 0.5625, 0.8333, 0.5625, 0.8333, 0.5625, 0.8333, 0.5625, 0.8333, 0.5625, 0.8333, 0.5625, 0.8333, 0.5625, 0.8333, 0.5625, 0.8333, 0.5625, 0.8333, 0.5625, 0.8333, 0.5625, 0.8333, 0.5625, 0.8333, 0.5625, 0.8333, 0.5625, 0.8333, 0.5625, 0.8333, 0.5625, 0.8333, 0.5625, 0.8333, 0.5625, 0.8333, 0.5625, 0.8333, 0.5625, 0.8333, 0.5625, 0.8333, 0.5625, 0.8333, 0.5625, 0.8333, 0.5625, 0.8333])
me_end_ruined.materials.append(mat_palette)
me_end_ruined.update()

# ---- objects
ob_end_ruined = bpy.data.objects.new('end_ruined', me_end_ruined)

# ---- transforms, parenting, visibility, modifiers, constraints
ob_end_ruined.location = (0.0, -0.0, 0.0)

# ---- collection membership
scene.collection.objects.link(ob_end_ruined)

# ---- scene / render settings (as saved in the file)
scene.frame_start = 1; scene.frame_end = 250; scene.frame_set(1)
scene.render.engine = 'BLENDER_EEVEE_NEXT'
scene.render.bake_bias = 0.0
scene.render.bake_samples = 0
scene.render.compositor_device = 'GPU'
scene.eevee.use_volume_custom_range = False
scene.eevee.fast_gi_thickness_near = 0.1
scene.eevee.fast_gi_thickness_far = 0.0
scene.eevee.ray_tracing_options.screen_trace_thickness = 0.1
bpy.context.view_layer.update()

# ---- added for rendering (the .blend has no active camera and no usable light): camera, sun + grey world if the file has none
cam_auto = bpy.data.cameras.new('AutoCamera')
cam_auto.lens = 50.0
cam_auto.sensor_width = 36.0
cam_auto.clip_end = 1000.0
ob_auto_camera = bpy.data.objects.new('AutoCamera', cam_auto)
scene.collection.objects.link(ob_auto_camera)
ob_auto_camera.location = (1.84117, -2.20941, 2.37294)
ob_auto_camera.rotation_euler = (1.09748, -7.21219e-08, 0.694738)
scene.camera = ob_auto_camera
light_auto_sun = bpy.data.lights.new('AutoSun', 'SUN')
light_auto_sun.energy = 3.0
light_auto_sun.angle = 0.0523599
ob_auto_sun = bpy.data.objects.new('AutoSun', light_auto_sun)
scene.collection.objects.link(ob_auto_sun)
ob_auto_sun.rotation_euler = (0.872665, 0.174533, 0.523599)
if scene.world is None:
    world_auto = bpy.data.worlds.new('AutoWorld')
    world_auto.color = (0.3, 0.3, 0.3)
    scene.world = world_auto
bpy.context.view_layer.update()
